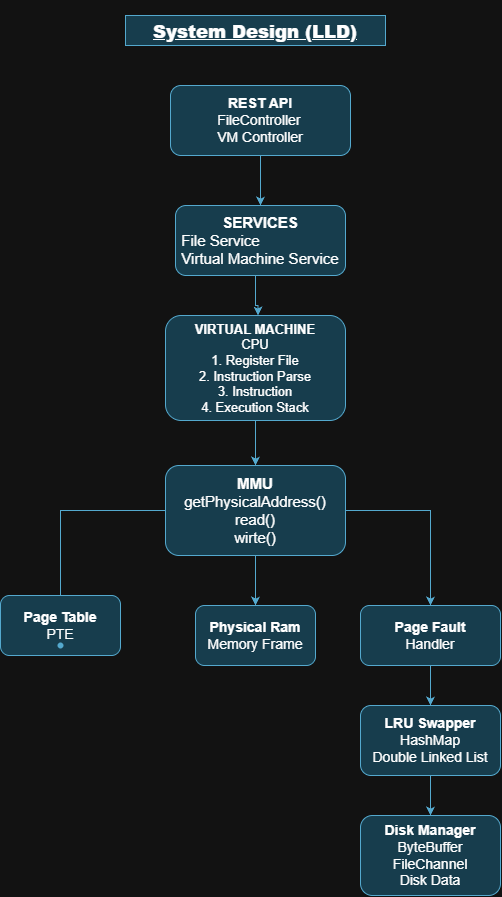

The diagram above was exported from draw.io. Its source (the exported page's mxGraphModel, read from the mxfile embedded in the PNG):
<mxGraphModel dx="1030" dy="527" grid="1" gridSize="10" guides="1" tooltips="1" connect="1" arrows="1" fold="1" page="1" pageScale="1" pageWidth="850" pageHeight="1100" math="0" shadow="0">
  <root>
    <mxCell id="0" />
    <mxCell id="1" parent="0" />
    <mxCell id="xFKB4klMwjn8GZek2dd9-3" edge="1" parent="1" source="xFKB4klMwjn8GZek2dd9-1" style="edgeStyle=orthogonalEdgeStyle;rounded=0;orthogonalLoop=1;jettySize=auto;html=1;fillColor=#b1ddf0;strokeColor=#10739e;" target="xFKB4klMwjn8GZek2dd9-2" value="">
      <mxGeometry relative="1" as="geometry" />
    </mxCell>
    <mxCell id="xFKB4klMwjn8GZek2dd9-1" parent="1" style="rounded=1;whiteSpace=wrap;html=1;fillColor=#b1ddf0;strokeColor=#10739e;" value="&lt;b&gt;&lt;font style=&quot;font-size: 14px;&quot;&gt;REST API&lt;/font&gt;&lt;/b&gt;&lt;div style=&quot;text-align: left;&quot;&gt;&lt;span style=&quot;background-color: transparent; color: light-dark(rgb(0, 0, 0), rgb(255, 255, 255)); font-size: 14px;&quot;&gt;FileController&lt;/span&gt;&lt;/div&gt;&lt;div style=&quot;text-align: left;&quot;&gt;&lt;font style=&quot;font-size: 14px;&quot;&gt;VM Controller&lt;/font&gt;&lt;/div&gt;" vertex="1">
      <mxGeometry height="70" width="180" x="340" y="100" as="geometry" />
    </mxCell>
    <mxCell id="xFKB4klMwjn8GZek2dd9-5" edge="1" parent="1" source="xFKB4klMwjn8GZek2dd9-2" style="edgeStyle=orthogonalEdgeStyle;rounded=0;orthogonalLoop=1;jettySize=auto;html=1;exitX=0.5;exitY=1;exitDx=0;exitDy=0;fillColor=#b1ddf0;strokeColor=#10739e;" target="xFKB4klMwjn8GZek2dd9-4" value="">
      <mxGeometry relative="1" as="geometry">
        <Array as="points">
          <mxPoint x="425" y="270" />
          <mxPoint x="425" y="320" />
          <mxPoint x="427.5" y="320" />
        </Array>
        <mxPoint x="425" y="270" as="sourcePoint" />
      </mxGeometry>
    </mxCell>
    <mxCell id="xFKB4klMwjn8GZek2dd9-2" parent="1" style="whiteSpace=wrap;html=1;rounded=1;fillColor=#b1ddf0;strokeColor=#10739e;" value="&lt;b&gt;&lt;font style=&quot;font-size: 15px;&quot;&gt;SERVICES&lt;/font&gt;&lt;/b&gt;&lt;div style=&quot;text-align: left;&quot;&gt;&lt;font style=&quot;font-size: 15px;&quot;&gt;File Service&lt;/font&gt;&lt;/div&gt;&lt;div style=&quot;text-align: left;&quot;&gt;&lt;font style=&quot;font-size: 15px;&quot;&gt;Virtual Machine Service&lt;/font&gt;&lt;/div&gt;" vertex="1">
      <mxGeometry height="70" width="170" x="345" y="220" as="geometry" />
    </mxCell>
    <mxCell id="xFKB4klMwjn8GZek2dd9-9" edge="1" parent="1" source="xFKB4klMwjn8GZek2dd9-4" style="edgeStyle=orthogonalEdgeStyle;rounded=0;orthogonalLoop=1;jettySize=auto;html=1;fillColor=#b1ddf0;strokeColor=#10739e;" target="xFKB4klMwjn8GZek2dd9-8" value="">
      <mxGeometry relative="1" as="geometry" />
    </mxCell>
    <mxCell id="xFKB4klMwjn8GZek2dd9-4" parent="1" style="whiteSpace=wrap;html=1;rounded=1;fillColor=#b1ddf0;strokeColor=#10739e;" value="&lt;b&gt;&lt;font style=&quot;font-size: 13px;&quot;&gt;VIRTUAL MACHINE&lt;/font&gt;&lt;/b&gt;&lt;div&gt;&lt;font style=&quot;font-size: 13px;&quot;&gt;CPU&lt;/font&gt;&lt;/div&gt;&lt;div&gt;&lt;font style=&quot;font-size: 13px;&quot;&gt;1. Register File&lt;/font&gt;&lt;/div&gt;&lt;div&gt;&lt;font style=&quot;font-size: 13px;&quot;&gt;2. Instruction Parse&lt;/font&gt;&lt;/div&gt;&lt;div&gt;&lt;font style=&quot;font-size: 13px;&quot;&gt;3. Instruction&lt;/font&gt;&lt;/div&gt;&lt;div&gt;&lt;font style=&quot;font-size: 13px;&quot;&gt;4. Execution Stack&lt;/font&gt;&lt;/div&gt;" vertex="1">
      <mxGeometry height="105" width="180" x="335" y="330" as="geometry" />
    </mxCell>
    <mxCell id="xFKB4klMwjn8GZek2dd9-17" edge="1" parent="1" source="xFKB4klMwjn8GZek2dd9-8" style="edgeStyle=orthogonalEdgeStyle;rounded=0;orthogonalLoop=1;jettySize=auto;html=1;fillColor=#b1ddf0;strokeColor=#10739e;" target="xFKB4klMwjn8GZek2dd9-11" value="">
      <mxGeometry relative="1" as="geometry" />
    </mxCell>
    <mxCell id="xFKB4klMwjn8GZek2dd9-19" edge="1" parent="1" source="xFKB4klMwjn8GZek2dd9-8" style="edgeStyle=orthogonalEdgeStyle;rounded=0;orthogonalLoop=1;jettySize=auto;html=1;fillColor=#b1ddf0;strokeColor=#10739e;" target="xFKB4klMwjn8GZek2dd9-18" value="">
      <mxGeometry relative="1" as="geometry" />
    </mxCell>
    <mxCell id="xFKB4klMwjn8GZek2dd9-8" parent="1" style="whiteSpace=wrap;html=1;rounded=1;fillColor=#b1ddf0;strokeColor=#10739e;" value="&lt;b&gt;&lt;font style=&quot;font-size: 15px;&quot;&gt;MMU&lt;/font&gt;&lt;/b&gt;&lt;div&gt;&lt;font style=&quot;font-size: 15px;&quot;&gt;getPhysicalAddress()&lt;/font&gt;&lt;/div&gt;&lt;div&gt;&lt;font style=&quot;font-size: 15px;&quot;&gt;read()&lt;/font&gt;&lt;/div&gt;&lt;div&gt;&lt;font style=&quot;font-size: 15px;&quot;&gt;wirte()&lt;/font&gt;&lt;/div&gt;" vertex="1">
      <mxGeometry height="90" width="180" x="335" y="480" as="geometry" />
    </mxCell>
    <mxCell id="xFKB4klMwjn8GZek2dd9-10" parent="1" style="rounded=1;whiteSpace=wrap;html=1;fillColor=#b1ddf0;strokeColor=#10739e;" value="&lt;b&gt;&lt;font style=&quot;font-size: 14px;&quot;&gt;Page Table&lt;/font&gt;&lt;/b&gt;&lt;div&gt;&lt;font style=&quot;font-size: 14px;&quot;&gt;PTE&lt;/font&gt;&lt;/div&gt;" vertex="1">
      <mxGeometry height="60" width="120" x="170" y="610" as="geometry" />
    </mxCell>
    <mxCell id="xFKB4klMwjn8GZek2dd9-11" parent="1" style="rounded=1;whiteSpace=wrap;html=1;fillColor=#b1ddf0;strokeColor=#10739e;" value="&lt;b&gt;&lt;font style=&quot;font-size: 14px;&quot;&gt;Physical Ram&lt;/font&gt;&lt;/b&gt;&lt;div&gt;&lt;font style=&quot;font-size: 14px;&quot;&gt;Memory Frame&lt;/font&gt;&lt;/div&gt;" vertex="1">
      <mxGeometry height="60" width="120" x="365" y="620" as="geometry" />
    </mxCell>
    <mxCell id="xFKB4klMwjn8GZek2dd9-14" edge="1" parent="1" source="xFKB4klMwjn8GZek2dd9-12" style="edgeStyle=orthogonalEdgeStyle;rounded=0;orthogonalLoop=1;jettySize=auto;html=1;fillColor=#b1ddf0;strokeColor=#10739e;" target="xFKB4klMwjn8GZek2dd9-13" value="">
      <mxGeometry relative="1" as="geometry" />
    </mxCell>
    <mxCell id="xFKB4klMwjn8GZek2dd9-16" edge="1" parent="1" source="xFKB4klMwjn8GZek2dd9-13" style="edgeStyle=orthogonalEdgeStyle;rounded=0;orthogonalLoop=1;jettySize=auto;html=1;fillColor=#b1ddf0;strokeColor=#10739e;" target="xFKB4klMwjn8GZek2dd9-15" value="">
      <mxGeometry relative="1" as="geometry" />
    </mxCell>
    <mxCell id="xFKB4klMwjn8GZek2dd9-13" parent="1" style="whiteSpace=wrap;html=1;rounded=1;fillColor=#b1ddf0;strokeColor=#10739e;" value="&lt;b&gt;&lt;font style=&quot;font-size: 14px;&quot;&gt;LRU Swapper&lt;/font&gt;&lt;/b&gt;&lt;div&gt;&lt;font style=&quot;font-size: 14px;&quot;&gt;HashMap&lt;/font&gt;&lt;/div&gt;&lt;div&gt;&lt;font style=&quot;font-size: 14px;&quot;&gt;Double Linked List&lt;/font&gt;&lt;/div&gt;" vertex="1">
      <mxGeometry height="70" width="140" x="530" y="720" as="geometry" />
    </mxCell>
    <mxCell id="xFKB4klMwjn8GZek2dd9-15" parent="1" style="whiteSpace=wrap;html=1;rounded=1;fillColor=#b1ddf0;strokeColor=#10739e;" value="&lt;b&gt;&lt;font style=&quot;font-size: 14px;&quot;&gt;Disk Manager&lt;/font&gt;&lt;/b&gt;&lt;div&gt;&lt;font style=&quot;font-size: 14px;&quot;&gt;ByteBuffer&lt;/font&gt;&lt;/div&gt;&lt;div&gt;&lt;font style=&quot;font-size: 14px;&quot;&gt;FileChannel&lt;/font&gt;&lt;/div&gt;&lt;div&gt;&lt;font style=&quot;font-size: 14px;&quot;&gt;Disk Data&lt;/font&gt;&lt;/div&gt;" vertex="1">
      <mxGeometry height="80" width="140" x="530" y="830" as="geometry" />
    </mxCell>
    <mxCell id="xFKB4klMwjn8GZek2dd9-18" parent="1" style="shape=waypoint;sketch=0;size=6;pointerEvents=1;points=[];fillColor=#b1ddf0;resizable=0;rotatable=0;perimeter=centerPerimeter;snapToPoint=1;rounded=1;strokeColor=#10739e;" value="" vertex="1">
      <mxGeometry height="20" width="20" x="220" y="650" as="geometry" />
    </mxCell>
    <mxCell id="xFKB4klMwjn8GZek2dd9-20" parent="1" style="shape=waypoint;sketch=0;size=6;pointerEvents=1;points=[];fillColor=#b1ddf0;resizable=0;rotatable=0;perimeter=centerPerimeter;snapToPoint=1;rounded=1;strokeColor=#10739e;" value="" vertex="1">
      <mxGeometry height="20" width="20" x="600" y="650" as="geometry" />
    </mxCell>
    <mxCell id="xFKB4klMwjn8GZek2dd9-22" parent="1" style="text;html=1;whiteSpace=wrap;strokeColor=#10739e;fillColor=#b1ddf0;align=center;verticalAlign=middle;rounded=0;" value="&lt;h1&gt;&lt;font style=&quot;font-size: 18px;&quot;&gt;&lt;b style=&quot;&quot;&gt;&lt;u style=&quot;&quot;&gt;System Design (LLD)&lt;/u&gt;&lt;/b&gt;&lt;/font&gt;&lt;/h1&gt;" vertex="1">
      <mxGeometry height="30" width="260" x="295" y="30" as="geometry" />
    </mxCell>
    <mxCell id="xFKB4klMwjn8GZek2dd9-23" edge="1" parent="1" source="xFKB4klMwjn8GZek2dd9-8" style="edgeStyle=orthogonalEdgeStyle;rounded=0;orthogonalLoop=1;jettySize=auto;html=1;fillColor=#b1ddf0;strokeColor=#10739e;" target="xFKB4klMwjn8GZek2dd9-12" value="">
      <mxGeometry relative="1" as="geometry">
        <mxPoint x="515" y="525" as="sourcePoint" />
        <mxPoint x="610" y="660" as="targetPoint" />
      </mxGeometry>
    </mxCell>
    <mxCell id="xFKB4klMwjn8GZek2dd9-12" parent="1" style="rounded=1;whiteSpace=wrap;html=1;fillColor=#b1ddf0;strokeColor=#10739e;" value="&lt;b&gt;&lt;font style=&quot;font-size: 14px;&quot;&gt;Page Fault&lt;/font&gt;&lt;/b&gt;&lt;div&gt;&lt;font style=&quot;font-size: 14px;&quot;&gt;Handler&lt;/font&gt;&lt;/div&gt;" vertex="1">
      <mxGeometry height="60" width="140" x="530" y="620" as="geometry" />
    </mxCell>
  </root>
</mxGraphModel>